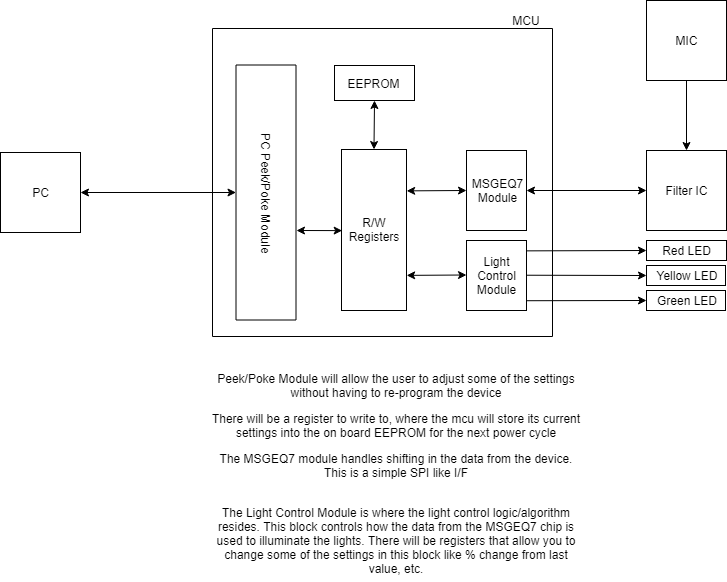

The diagram above was exported from draw.io. Its source (the exported page's mxGraphModel, read from the mxfile embedded in the PNG):
<mxGraphModel dx="1146" dy="515" grid="1" gridSize="10" guides="1" tooltips="1" connect="1" arrows="1" fold="1" page="1" pageScale="1" pageWidth="850" pageHeight="1100" math="0" shadow="0">
  <root>
    <mxCell id="0" />
    <mxCell id="1" parent="0" />
    <mxCell id="dx7V3aidoPVnQ7_vVbDB-1" value="MIC" style="whiteSpace=wrap;html=1;aspect=fixed;" vertex="1" parent="1">
      <mxGeometry x="730" y="210" width="80" height="80" as="geometry" />
    </mxCell>
    <mxCell id="dx7V3aidoPVnQ7_vVbDB-2" value="Filter IC" style="whiteSpace=wrap;html=1;aspect=fixed;" vertex="1" parent="1">
      <mxGeometry x="730" y="360" width="80" height="80" as="geometry" />
    </mxCell>
    <mxCell id="dx7V3aidoPVnQ7_vVbDB-7" value="" style="rounded=0;whiteSpace=wrap;html=1;rotation=90;" vertex="1" parent="1">
      <mxGeometry x="312" y="222" width="308" height="340" as="geometry" />
    </mxCell>
    <mxCell id="dx7V3aidoPVnQ7_vVbDB-9" value="PC Peek/Poke Module" style="rounded=0;whiteSpace=wrap;html=1;rotation=90;" vertex="1" parent="1">
      <mxGeometry x="222" y="372" width="255" height="60" as="geometry" />
    </mxCell>
    <mxCell id="dx7V3aidoPVnQ7_vVbDB-10" value="PC" style="whiteSpace=wrap;html=1;aspect=fixed;" vertex="1" parent="1">
      <mxGeometry x="84" y="362" width="80" height="80" as="geometry" />
    </mxCell>
    <mxCell id="dx7V3aidoPVnQ7_vVbDB-11" value="" style="endArrow=classic;startArrow=classic;html=1;entryX=0.5;entryY=1;entryDx=0;entryDy=0;exitX=1;exitY=0.5;exitDx=0;exitDy=0;" edge="1" parent="1" source="dx7V3aidoPVnQ7_vVbDB-10" target="dx7V3aidoPVnQ7_vVbDB-9">
      <mxGeometry width="50" height="50" relative="1" as="geometry">
        <mxPoint x="84" y="722" as="sourcePoint" />
        <mxPoint x="134" y="672" as="targetPoint" />
      </mxGeometry>
    </mxCell>
    <mxCell id="dx7V3aidoPVnQ7_vVbDB-12" value="" style="endArrow=classic;startArrow=classic;html=1;entryX=0;entryY=0.5;entryDx=0;entryDy=0;exitX=1;exitY=0.5;exitDx=0;exitDy=0;" edge="1" parent="1" source="dx7V3aidoPVnQ7_vVbDB-19" target="dx7V3aidoPVnQ7_vVbDB-2">
      <mxGeometry width="50" height="50" relative="1" as="geometry">
        <mxPoint x="636" y="400" as="sourcePoint" />
        <mxPoint x="724" y="400" as="targetPoint" />
      </mxGeometry>
    </mxCell>
    <mxCell id="dx7V3aidoPVnQ7_vVbDB-13" value="" style="endArrow=classic;html=1;entryX=0.5;entryY=0;entryDx=0;entryDy=0;exitX=0.5;exitY=1;exitDx=0;exitDy=0;" edge="1" parent="1" source="dx7V3aidoPVnQ7_vVbDB-1" target="dx7V3aidoPVnQ7_vVbDB-2">
      <mxGeometry width="50" height="50" relative="1" as="geometry">
        <mxPoint x="134" y="690" as="sourcePoint" />
        <mxPoint x="184" y="640" as="targetPoint" />
      </mxGeometry>
    </mxCell>
    <mxCell id="dx7V3aidoPVnQ7_vVbDB-14" value="EEPROM" style="rounded=0;whiteSpace=wrap;html=1;" vertex="1" parent="1">
      <mxGeometry x="418" y="275" width="80" height="35" as="geometry" />
    </mxCell>
    <mxCell id="dx7V3aidoPVnQ7_vVbDB-15" value="MCU" style="text;html=1;strokeColor=none;fillColor=none;align=center;verticalAlign=middle;whiteSpace=wrap;rounded=0;" vertex="1" parent="1">
      <mxGeometry x="590" y="220" width="40" height="20" as="geometry" />
    </mxCell>
    <mxCell id="dx7V3aidoPVnQ7_vVbDB-16" value="R/W Registers" style="rounded=0;whiteSpace=wrap;html=1;" vertex="1" parent="1">
      <mxGeometry x="425" y="359" width="65" height="161" as="geometry" />
    </mxCell>
    <mxCell id="dx7V3aidoPVnQ7_vVbDB-19" value="MSGEQ7&lt;br&gt;Module" style="rounded=0;whiteSpace=wrap;html=1;" vertex="1" parent="1">
      <mxGeometry x="550" y="360" width="60" height="80" as="geometry" />
    </mxCell>
    <mxCell id="dx7V3aidoPVnQ7_vVbDB-21" value="Peek/Poke Module will allow the user to adjust some of the settings without having to re-program the device" style="text;html=1;strokeColor=none;fillColor=none;align=center;verticalAlign=middle;whiteSpace=wrap;rounded=0;" vertex="1" parent="1">
      <mxGeometry x="290" y="580" width="380" height="30" as="geometry" />
    </mxCell>
    <mxCell id="dx7V3aidoPVnQ7_vVbDB-22" value="There will be a register to write to, where the mcu will store its current settings into the on board EEPROM for the next power cycle" style="text;html=1;strokeColor=none;fillColor=none;align=center;verticalAlign=middle;whiteSpace=wrap;rounded=0;" vertex="1" parent="1">
      <mxGeometry x="290" y="620" width="380" height="30" as="geometry" />
    </mxCell>
    <mxCell id="dx7V3aidoPVnQ7_vVbDB-23" value="The MSGEQ7 module handles shifting in the data from the device. This is a simple SPI like I/F" style="text;html=1;strokeColor=none;fillColor=none;align=center;verticalAlign=middle;whiteSpace=wrap;rounded=0;" vertex="1" parent="1">
      <mxGeometry x="290" y="660" width="380" height="30" as="geometry" />
    </mxCell>
    <mxCell id="dx7V3aidoPVnQ7_vVbDB-24" value="" style="endArrow=classic;startArrow=classic;html=1;exitX=1.003;exitY=0.257;exitDx=0;exitDy=0;exitPerimeter=0;" edge="1" parent="1" source="dx7V3aidoPVnQ7_vVbDB-16">
      <mxGeometry width="50" height="50" relative="1" as="geometry">
        <mxPoint x="80" y="760" as="sourcePoint" />
        <mxPoint x="550" y="400" as="targetPoint" />
      </mxGeometry>
    </mxCell>
    <mxCell id="dx7V3aidoPVnQ7_vVbDB-25" value="Light Control Module" style="rounded=0;whiteSpace=wrap;html=1;" vertex="1" parent="1">
      <mxGeometry x="550" y="450" width="60" height="70" as="geometry" />
    </mxCell>
    <mxCell id="dx7V3aidoPVnQ7_vVbDB-27" value="Red LED" style="rounded=0;whiteSpace=wrap;html=1;" vertex="1" parent="1">
      <mxGeometry x="730" y="450" width="80" height="20" as="geometry" />
    </mxCell>
    <mxCell id="dx7V3aidoPVnQ7_vVbDB-28" value="&lt;span style=&quot;white-space: normal&quot;&gt;Yellow LED&lt;/span&gt;" style="rounded=0;whiteSpace=wrap;html=1;" vertex="1" parent="1">
      <mxGeometry x="730" y="475" width="79" height="20" as="geometry" />
    </mxCell>
    <mxCell id="dx7V3aidoPVnQ7_vVbDB-29" value="&lt;span style=&quot;white-space: normal&quot;&gt;Green LED&lt;/span&gt;" style="rounded=0;whiteSpace=wrap;html=1;" vertex="1" parent="1">
      <mxGeometry x="730" y="500" width="79" height="20" as="geometry" />
    </mxCell>
    <mxCell id="dx7V3aidoPVnQ7_vVbDB-30" value="" style="endArrow=classic;html=1;entryX=0;entryY=0.5;entryDx=0;entryDy=0;exitX=0.999;exitY=0.148;exitDx=0;exitDy=0;exitPerimeter=0;" edge="1" parent="1" source="dx7V3aidoPVnQ7_vVbDB-25" target="dx7V3aidoPVnQ7_vVbDB-27">
      <mxGeometry width="50" height="50" relative="1" as="geometry">
        <mxPoint x="200" y="760" as="sourcePoint" />
        <mxPoint x="250" y="710" as="targetPoint" />
      </mxGeometry>
    </mxCell>
    <mxCell id="dx7V3aidoPVnQ7_vVbDB-31" value="" style="endArrow=classic;html=1;entryX=0;entryY=0.5;entryDx=0;entryDy=0;exitX=1.023;exitY=0.146;exitDx=0;exitDy=0;exitPerimeter=0;" edge="1" parent="1" target="dx7V3aidoPVnQ7_vVbDB-28">
      <mxGeometry width="50" height="50" relative="1" as="geometry">
        <mxPoint x="609.8799999999999" y="484.72" as="sourcePoint" />
        <mxPoint x="728.5" y="484.5" as="targetPoint" />
      </mxGeometry>
    </mxCell>
    <mxCell id="dx7V3aidoPVnQ7_vVbDB-32" value="" style="endArrow=classic;html=1;entryX=0;entryY=0.5;entryDx=0;entryDy=0;exitX=1.023;exitY=0.146;exitDx=0;exitDy=0;exitPerimeter=0;" edge="1" parent="1" target="dx7V3aidoPVnQ7_vVbDB-29">
      <mxGeometry width="50" height="50" relative="1" as="geometry">
        <mxPoint x="609.8799999999999" y="510.22" as="sourcePoint" />
        <mxPoint x="728.5" y="510" as="targetPoint" />
      </mxGeometry>
    </mxCell>
    <mxCell id="dx7V3aidoPVnQ7_vVbDB-34" value="" style="endArrow=classic;startArrow=classic;html=1;entryX=0;entryY=0.5;entryDx=0;entryDy=0;exitX=1.003;exitY=0.257;exitDx=0;exitDy=0;exitPerimeter=0;" edge="1" parent="1">
      <mxGeometry width="50" height="50" relative="1" as="geometry">
        <mxPoint x="490.19499999999994" y="484.87700000000007" as="sourcePoint" />
        <mxPoint x="550" y="484.5" as="targetPoint" />
      </mxGeometry>
    </mxCell>
    <mxCell id="dx7V3aidoPVnQ7_vVbDB-35" value="" style="endArrow=classic;startArrow=classic;html=1;entryX=0.01;entryY=0.392;entryDx=0;entryDy=0;entryPerimeter=0;" edge="1" parent="1">
      <mxGeometry width="50" height="50" relative="1" as="geometry">
        <mxPoint x="380" y="440" as="sourcePoint" />
        <mxPoint x="425.64999999999986" y="440.11199999999997" as="targetPoint" />
      </mxGeometry>
    </mxCell>
    <mxCell id="dx7V3aidoPVnQ7_vVbDB-36" value="" style="endArrow=classic;startArrow=classic;html=1;entryX=0.5;entryY=1;entryDx=0;entryDy=0;exitX=0.5;exitY=0;exitDx=0;exitDy=0;" edge="1" parent="1" source="dx7V3aidoPVnQ7_vVbDB-16" target="dx7V3aidoPVnQ7_vVbDB-14">
      <mxGeometry width="50" height="50" relative="1" as="geometry">
        <mxPoint x="80" y="760" as="sourcePoint" />
        <mxPoint x="130" y="710" as="targetPoint" />
      </mxGeometry>
    </mxCell>
    <mxCell id="dx7V3aidoPVnQ7_vVbDB-37" value="The Light Control Module is where the light control logic/algorithm resides. This block controls how the data from the MSGEQ7 chip is used to illuminate the lights. There will be registers that allow you to change some of the settings in this block like % change from last value, etc." style="text;html=1;strokeColor=none;fillColor=none;align=center;verticalAlign=middle;whiteSpace=wrap;rounded=0;" vertex="1" parent="1">
      <mxGeometry x="290" y="710" width="380" height="80" as="geometry" />
    </mxCell>
  </root>
</mxGraphModel>